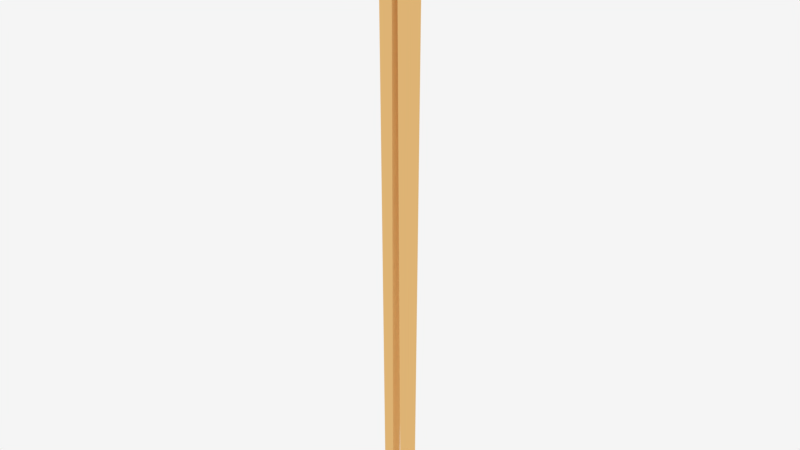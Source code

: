 # Source: blend.blend  (saved by Blender 2.79.0; exported with 4.5.12 LTS)
import bpy
from mathutils import Matrix  # noqa: F401  (used for matrix-valued properties, if any)

bpy.ops.wm.read_factory_settings(use_empty=True)
scene = bpy.context.scene
scene.name = 'Scene'

# ---- collections
col_collection_1 = bpy.data.collections.new('Collection 1'); scene.collection.children.link(col_collection_1)

# ---- materials (node trees are filled in below, after node groups)
mat_003 = bpy.data.materials.new('材质.003')
mat_003.alpha_threshold = 0.0
mat_003.roughness = 0.5

# ---- material node trees
mat_003.use_nodes = True; mat_003.node_tree.nodes.clear()
_N = mat_003.node_tree.nodes; _L = mat_003.node_tree.links
n0 = _N.new('ShaderNodeOutputMaterial'); n0.name = '材质输出'; n0.location = (300, 300)
n1 = _N.new('ShaderNodeBsdfDiffuse'); n1.name = '漫射 BSDF'; n1.location = (10, 300)
n1.inputs[0].default_value = (0.8, 0.4958, 0.1905, 1.0)
_L.new(n1.outputs[0], n0.inputs[0])
n0.is_active_output = True

# ---- world
world_world = bpy.data.worlds.new('World'); scene.world = world_world
world_world.use_nodes = True; world_world.node_tree.nodes.clear()
_N = world_world.node_tree.nodes; _L = world_world.node_tree.links
n0 = _N.new('ShaderNodeOutputWorld'); n0.name = '世界输出'; n0.location = (300, 300)
n1 = _N.new('ShaderNodeBackground'); n1.name = '背景'; n1.location = (10, 300)
n1.inputs[0].default_value = (0.9114, 0.9114, 0.9114, 1.0)
_L.new(n1.outputs[0], n0.inputs[0])
n0.is_active_output = True
world_world.color = (0.05088, 0.05088, 0.05088)
world_world.use_sun_shadow = False
world_world.sun_shadow_jitter_overblur = 0.0
world_world.cycles.sampling_method = 'MANUAL'

# ---- meshes
me_001 = bpy.data.meshes.new('立方体.001')
me_001.from_pydata([(-0.9559, -0.9559, -1.0), (-1.342, -1.342, 1.0), (-0.9559, 0.9559, -1.0), (-1.342, 1.342, 1.0), (0.9559, -0.9559, -1.0), (1.342, -1.342, 1.0), (0.9559, 0.9559, -1.0), (1.342, 1.342, 1.0)], [], [(0, 1, 3, 2), (2, 3, 7, 6), (6, 7, 5, 4), (4, 5, 1, 0), (2, 6, 4, 0), (7, 3, 1, 5)])
me_001.materials.append(mat_003)
me_001.use_remesh_preserve_volume = False
me_001.use_remesh_preserve_attributes = False
me_001.use_mirror_vertex_groups = False
me_001.update()
me_x = bpy.data.meshes.new('立方体')
me_x.from_pydata([(-0.9559, -0.9559, -1.0), (-1.342, -1.342, 1.0), (-0.9559, 0.9559, -1.0), (-1.342, 1.342, 1.0), (0.9559, -0.9559, -1.0), (1.342, -1.342, 1.0), (0.9559, 0.9559, -1.0), (1.342, 1.342, 1.0)], [], [(0, 1, 3, 2), (2, 3, 7, 6), (6, 7, 5, 4), (4, 5, 1, 0), (2, 6, 4, 0), (7, 3, 1, 5)])
me_x.materials.append(mat_003)
me_x.use_remesh_preserve_volume = False
me_x.use_remesh_preserve_attributes = False
me_x.use_mirror_vertex_groups = False
me_x.update()

# ---- objects
ob_001 = bpy.data.objects.new('立方体.001', me_001)
ob_x = bpy.data.objects.new('立方体', me_x)

# ---- transforms, parenting, visibility, modifiers, constraints
ob_001.location = (0.1763, 0.0, 0.0)
ob_001.scale = (0.04758, 0.04758, 2.748)
ob_001.lineart.crease_threshold = 0.0
ob_x.location = (0.0, 0.0, 0.0)
ob_x.scale = (0.04758, 0.04758, 2.748)
ob_x.lineart.crease_threshold = 0.0

# ---- collection membership
col_collection_1.objects.link(ob_001)
col_collection_1.objects.link(ob_x)

# ---- scene / render settings (as saved in the file)
scene.frame_start = 1; scene.frame_end = 250; scene.frame_set(1)
scene.render.engine = 'CYCLES'
scene.render.resolution_percentage = 50
scene.render.dither_intensity = 0.0
scene.cycles.use_denoising = False
scene.cycles.samples = 128
scene.cycles.sampling_pattern = 'TABULATED_SOBOL'
scene.cycles.use_adaptive_sampling = False
scene.cycles.use_light_tree = False
scene.cycles.blur_glossy = 0.0
scene.cycles.sample_clamp_indirect = 0.0
scene.view_settings.view_transform = 'Standard'
bpy.context.view_layer.update()

# ---- added for rendering (the .blend has no active camera): camera
cam_auto = bpy.data.cameras.new('AutoCamera')
cam_auto.lens = 50.0
cam_auto.sensor_width = 36.0
cam_auto.clip_end = 1000.0
ob_auto_camera = bpy.data.objects.new('AutoCamera', cam_auto)
scene.collection.objects.link(ob_auto_camera)
ob_auto_camera.location = (5.18204, -6.11267, 4.07511)
ob_auto_camera.rotation_euler = (1.09748, -7.21219e-08, 0.694738)
scene.camera = ob_auto_camera
bpy.context.view_layer.update()
